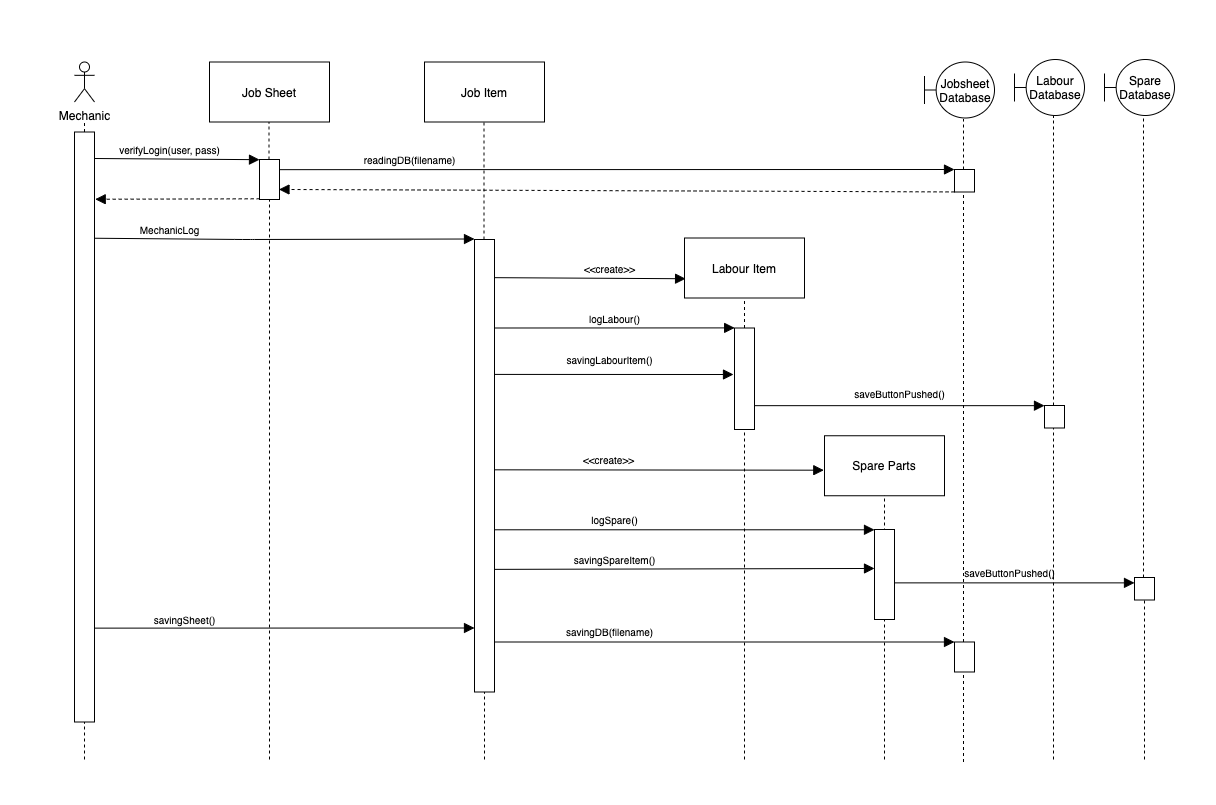

The diagram above was exported from draw.io. Its source (the exported page's mxGraphModel, read from the mxfile embedded in the PNG):
<mxGraphModel dx="2128" dy="976" grid="1" gridSize="10" guides="1" tooltips="1" connect="1" arrows="1" fold="1" page="1" pageScale="1" pageWidth="827" pageHeight="1169" math="0" shadow="0">
  <root>
    <mxCell id="0" />
    <mxCell id="1" parent="0" />
    <mxCell id="2" value="" style="html=1;points=[];perimeter=orthogonalPerimeter;" vertex="1" parent="1">
      <mxGeometry x="1140" y="320" width="20" height="452.5" as="geometry" />
    </mxCell>
    <mxCell id="3" value="Mechanic" style="shape=umlActor;verticalLabelPosition=bottom;labelBackgroundColor=#ffffff;verticalAlign=top;html=1;outlineConnect=0;" vertex="1" parent="1">
      <mxGeometry x="740" y="142.5" width="20" height="40" as="geometry" />
    </mxCell>
    <mxCell id="4" value="" style="endArrow=none;dashed=1;html=1;" edge="1" source="12" parent="1">
      <mxGeometry width="50" height="50" relative="1" as="geometry">
        <mxPoint x="789.5" y="792.5" as="sourcePoint" />
        <mxPoint x="749.9999999999995" y="202.5" as="targetPoint" />
      </mxGeometry>
    </mxCell>
    <mxCell id="5" value="Job Item" style="rounded=0;whiteSpace=wrap;html=1;" vertex="1" parent="1">
      <mxGeometry x="1090" y="142.5" width="120" height="60" as="geometry" />
    </mxCell>
    <mxCell id="6" value="Labour Item" style="rounded=0;whiteSpace=wrap;html=1;" vertex="1" parent="1">
      <mxGeometry x="1350" y="318.5" width="120" height="60" as="geometry" />
    </mxCell>
    <mxCell id="7" value="" style="endArrow=none;dashed=1;html=1;" edge="1" source="2" parent="1">
      <mxGeometry width="50" height="50" relative="1" as="geometry">
        <mxPoint x="1150" y="802.5" as="sourcePoint" />
        <mxPoint x="1149.5" y="202.5" as="targetPoint" />
      </mxGeometry>
    </mxCell>
    <mxCell id="8" value="" style="endArrow=none;dashed=1;html=1;entryX=0.5;entryY=1;entryDx=0;entryDy=0;" edge="1" source="17" target="6" parent="1">
      <mxGeometry width="50" height="50" relative="1" as="geometry">
        <mxPoint x="1409.5" y="792.5" as="sourcePoint" />
        <mxPoint x="1410" y="392.5" as="targetPoint" />
      </mxGeometry>
    </mxCell>
    <mxCell id="9" value="" style="endArrow=block;html=1;endFill=1;endSize=8;exitX=1.019;exitY=0.05;exitDx=0;exitDy=0;exitPerimeter=0;entryX=0;entryY=0.006;entryDx=0;entryDy=0;entryPerimeter=0;" edge="1" parent="1">
      <mxGeometry width="50" height="50" relative="1" as="geometry">
        <mxPoint x="760.3800000000001" y="239" as="sourcePoint" />
        <mxPoint x="924.9999999999995" y="240.17999999999984" as="targetPoint" />
      </mxGeometry>
    </mxCell>
    <mxCell id="10" value="verifyLogin(user, pass)" style="text;html=1;align=center;verticalAlign=middle;resizable=0;points=[];autosize=1;fontSize=10;" vertex="1" parent="1">
      <mxGeometry x="775" y="220" width="120" height="20" as="geometry" />
    </mxCell>
    <mxCell id="11" value="" style="endArrow=block;html=1;endSize=8;endFill=1;exitX=1.002;exitY=0.236;exitDx=0;exitDy=0;exitPerimeter=0;" edge="1" parent="1">
      <mxGeometry width="50" height="50" relative="1" as="geometry">
        <mxPoint x="760.04" y="318.74" as="sourcePoint" />
        <mxPoint x="1139.9999999999995" y="319.5" as="targetPoint" />
        <Array as="points">
          <mxPoint x="910" y="320" />
        </Array>
      </mxGeometry>
    </mxCell>
    <mxCell id="12" value="" style="html=1;points=[];perimeter=orthogonalPerimeter;" vertex="1" parent="1">
      <mxGeometry x="740" y="212.5" width="20" height="590" as="geometry" />
    </mxCell>
    <mxCell id="13" value="" style="endArrow=none;dashed=1;html=1;" edge="1" target="12" parent="1">
      <mxGeometry width="50" height="50" relative="1" as="geometry">
        <mxPoint x="749.9999999999995" y="840" as="sourcePoint" />
        <mxPoint x="749.5" y="202.5" as="targetPoint" />
      </mxGeometry>
    </mxCell>
    <mxCell id="14" value="MechanicLog" style="text;html=1;align=center;verticalAlign=middle;resizable=0;points=[];autosize=1;fontSize=10;" vertex="1" parent="1">
      <mxGeometry x="800" y="299.5" width="70" height="20" as="geometry" />
    </mxCell>
    <mxCell id="15" value="logLabour()" style="text;html=1;align=center;verticalAlign=middle;resizable=0;points=[];autosize=1;fontSize=10;" vertex="1" parent="1">
      <mxGeometry x="1245" y="388.5" width="70" height="20" as="geometry" />
    </mxCell>
    <mxCell id="16" value="" style="endArrow=none;dashed=1;html=1;" edge="1" target="2" parent="1">
      <mxGeometry width="50" height="50" relative="1" as="geometry">
        <mxPoint x="1149.9999999999995" y="840" as="sourcePoint" />
        <mxPoint x="1149.5" y="202.5" as="targetPoint" />
      </mxGeometry>
    </mxCell>
    <mxCell id="17" value="" style="html=1;points=[];perimeter=orthogonalPerimeter;" vertex="1" parent="1">
      <mxGeometry x="1400" y="408.5" width="20" height="101.5" as="geometry" />
    </mxCell>
    <mxCell id="18" value="" style="endArrow=none;dashed=1;html=1;" edge="1" target="17" parent="1">
      <mxGeometry width="50" height="50" relative="1" as="geometry">
        <mxPoint x="1409.9999999999995" y="840" as="sourcePoint" />
        <mxPoint x="1409.5" y="202.5" as="targetPoint" />
      </mxGeometry>
    </mxCell>
    <mxCell id="19" value="" style="endArrow=block;html=1;endSize=8;endFill=1;entryX=0.008;entryY=-0.001;entryDx=0;entryDy=0;entryPerimeter=0;" edge="1" target="17" parent="1">
      <mxGeometry width="50" height="50" relative="1" as="geometry">
        <mxPoint x="1159.9999999999995" y="408.5" as="sourcePoint" />
        <mxPoint x="1320" y="408.5" as="targetPoint" />
      </mxGeometry>
    </mxCell>
    <mxCell id="20" value="" style="endArrow=block;html=1;endSize=8;endFill=1;" edge="1" parent="1">
      <mxGeometry width="50" height="50" relative="1" as="geometry">
        <mxPoint x="1159.9999999999995" y="610.29" as="sourcePoint" />
        <mxPoint x="1540" y="610.29" as="targetPoint" />
      </mxGeometry>
    </mxCell>
    <mxCell id="21" value="logSpare()" style="text;html=1;align=center;verticalAlign=middle;resizable=0;points=[];autosize=1;fontSize=10;" vertex="1" parent="1">
      <mxGeometry x="1250" y="590" width="60" height="20" as="geometry" />
    </mxCell>
    <mxCell id="22" value="" style="endArrow=block;html=1;endSize=8;endFill=1;dashed=1;exitX=0.008;exitY=0.982;exitDx=0;exitDy=0;exitPerimeter=0;entryX=1.036;entryY=0.114;entryDx=0;entryDy=0;entryPerimeter=0;" edge="1" source="41" target="12" parent="1">
      <mxGeometry width="50" height="50" relative="1" as="geometry">
        <mxPoint x="850" y="270" as="sourcePoint" />
        <mxPoint x="800" y="320" as="targetPoint" />
      </mxGeometry>
    </mxCell>
    <mxCell id="23" value="" style="endArrow=block;html=1;endSize=8;endFill=1;" edge="1" parent="1">
      <mxGeometry width="50" height="50" relative="1" as="geometry">
        <mxPoint x="1159.9999999999995" y="454.9099999999996" as="sourcePoint" />
        <mxPoint x="1399" y="455" as="targetPoint" />
      </mxGeometry>
    </mxCell>
    <mxCell id="24" value="savingLabourItem()" style="text;html=1;align=center;verticalAlign=middle;resizable=0;points=[];autosize=1;fontSize=10;" vertex="1" parent="1">
      <mxGeometry x="1225" y="429.9999999999999" width="100" height="20" as="geometry" />
    </mxCell>
    <mxCell id="25" value="" style="endArrow=block;html=1;endSize=8;endFill=1;exitX=0.989;exitY=0.807;exitDx=0;exitDy=0;exitPerimeter=0;" edge="1" parent="1">
      <mxGeometry width="50" height="50" relative="1" as="geometry">
        <mxPoint x="759.7799999999997" y="708.6299999999999" as="sourcePoint" />
        <mxPoint x="1139.9999999999995" y="708.4999999999995" as="targetPoint" />
      </mxGeometry>
    </mxCell>
    <mxCell id="26" value="savingSheet()" style="text;html=1;align=center;verticalAlign=middle;resizable=0;points=[];autosize=1;fontSize=10;" vertex="1" parent="1">
      <mxGeometry x="810" y="689.9999999999999" width="80" height="20" as="geometry" />
    </mxCell>
    <mxCell id="27" value="" style="endArrow=none;dashed=1;html=1;" edge="1" source="31" parent="1">
      <mxGeometry width="50" height="50" relative="1" as="geometry">
        <mxPoint x="1629.0000000000002" y="805" as="sourcePoint" />
        <mxPoint x="1629" y="199.5" as="targetPoint" />
      </mxGeometry>
    </mxCell>
    <mxCell id="28" value="Jobsheet Database" style="shape=umlBoundary;whiteSpace=wrap;html=1;" vertex="1" parent="1">
      <mxGeometry x="1590" y="142.5" width="70" height="56" as="geometry" />
    </mxCell>
    <mxCell id="29" value="" style="endArrow=block;html=1;endFill=1;endSize=8;" edge="1" parent="1">
      <mxGeometry width="50" height="50" relative="1" as="geometry">
        <mxPoint x="944.9999999999995" y="250.15999999999985" as="sourcePoint" />
        <mxPoint x="1620" y="250" as="targetPoint" />
      </mxGeometry>
    </mxCell>
    <mxCell id="30" value="readingDB(filename)" style="text;html=1;align=center;verticalAlign=middle;resizable=0;points=[];autosize=1;fontSize=10;" vertex="1" parent="1">
      <mxGeometry x="1020" y="230" width="110" height="20" as="geometry" />
    </mxCell>
    <mxCell id="31" value="" style="html=1;points=[];perimeter=orthogonalPerimeter;" vertex="1" parent="1">
      <mxGeometry x="1620" y="250" width="20" height="22.5" as="geometry" />
    </mxCell>
    <mxCell id="32" value="" style="endArrow=none;dashed=1;html=1;" edge="1" target="31" parent="1">
      <mxGeometry width="50" height="50" relative="1" as="geometry">
        <mxPoint x="1629" y="842.5" as="sourcePoint" />
        <mxPoint x="1629" y="199.4999999999999" as="targetPoint" />
      </mxGeometry>
    </mxCell>
    <mxCell id="33" value="" style="endArrow=block;html=1;endSize=8;endFill=1;dashed=1;exitX=0.002;exitY=0.997;exitDx=0;exitDy=0;exitPerimeter=0;entryX=0.974;entryY=0.749;entryDx=0;entryDy=0;entryPerimeter=0;" edge="1" source="31" target="41" parent="1">
      <mxGeometry width="50" height="50" relative="1" as="geometry">
        <mxPoint x="1500.3400000000001" y="281.4799999999999" as="sourcePoint" />
        <mxPoint x="1150" y="279" as="targetPoint" />
      </mxGeometry>
    </mxCell>
    <mxCell id="34" value="" style="endArrow=block;html=1;endFill=1;endSize=8;entryX=0.009;entryY=0.679;entryDx=0;entryDy=0;entryPerimeter=0;" edge="1" target="6" parent="1">
      <mxGeometry width="50" height="50" relative="1" as="geometry">
        <mxPoint x="1159.9999999999995" y="358.15999999999985" as="sourcePoint" />
        <mxPoint x="1329.54" y="358.15999999999985" as="targetPoint" />
      </mxGeometry>
    </mxCell>
    <mxCell id="35" value="&amp;lt;&amp;lt;create&amp;gt;&amp;gt;" style="text;html=1;align=center;verticalAlign=middle;resizable=0;points=[];autosize=1;fontSize=10;" vertex="1" parent="1">
      <mxGeometry x="1240" y="338.5" width="70" height="20" as="geometry" />
    </mxCell>
    <mxCell id="36" value="" style="endArrow=block;html=1;endFill=1;endSize=8;" edge="1" target="37" parent="1">
      <mxGeometry width="50" height="50" relative="1" as="geometry">
        <mxPoint x="1159.9999999999995" y="722.5" as="sourcePoint" />
        <mxPoint x="1499.77" y="722.4999999999999" as="targetPoint" />
      </mxGeometry>
    </mxCell>
    <mxCell id="37" value="" style="html=1;points=[];perimeter=orthogonalPerimeter;" vertex="1" parent="1">
      <mxGeometry x="1620" y="722.49" width="20" height="30" as="geometry" />
    </mxCell>
    <mxCell id="38" value="savingDB(filename)" style="text;html=1;align=center;verticalAlign=middle;resizable=0;points=[];autosize=1;fontSize=10;" vertex="1" parent="1">
      <mxGeometry x="1225" y="701.99" width="100" height="20" as="geometry" />
    </mxCell>
    <mxCell id="39" value="Job Sheet" style="rounded=0;whiteSpace=wrap;html=1;" vertex="1" parent="1">
      <mxGeometry x="875" y="142.5" width="120" height="60" as="geometry" />
    </mxCell>
    <mxCell id="40" value="" style="endArrow=none;dashed=1;html=1;" edge="1" source="41" parent="1">
      <mxGeometry width="50" height="50" relative="1" as="geometry">
        <mxPoint x="935" y="840" as="sourcePoint" />
        <mxPoint x="934.5" y="202.5" as="targetPoint" />
      </mxGeometry>
    </mxCell>
    <mxCell id="41" value="" style="html=1;points=[];perimeter=orthogonalPerimeter;" vertex="1" parent="1">
      <mxGeometry x="925" y="240" width="20" height="40" as="geometry" />
    </mxCell>
    <mxCell id="42" value="" style="endArrow=none;dashed=1;html=1;" edge="1" target="41" parent="1">
      <mxGeometry width="50" height="50" relative="1" as="geometry">
        <mxPoint x="934.9999999999995" y="840" as="sourcePoint" />
        <mxPoint x="934.5" y="202.5" as="targetPoint" />
      </mxGeometry>
    </mxCell>
    <mxCell id="43" value="" style="endArrow=none;dashed=1;html=1;entryX=0.5;entryY=1;entryDx=0;entryDy=0;" edge="1" target="44" parent="1">
      <mxGeometry width="50" height="50" relative="1" as="geometry">
        <mxPoint x="1550" y="545" as="sourcePoint" />
        <mxPoint x="1550" y="412.5" as="targetPoint" />
      </mxGeometry>
    </mxCell>
    <mxCell id="44" value="Spare Parts" style="rounded=0;whiteSpace=wrap;html=1;" vertex="1" parent="1">
      <mxGeometry x="1490" y="516.25" width="120" height="60" as="geometry" />
    </mxCell>
    <mxCell id="45" value="" style="endArrow=none;dashed=1;html=1;" edge="1" target="44" parent="1">
      <mxGeometry width="50" height="50" relative="1" as="geometry">
        <mxPoint x="1550" y="840" as="sourcePoint" />
        <mxPoint x="1550" y="392.5" as="targetPoint" />
      </mxGeometry>
    </mxCell>
    <mxCell id="46" value="" style="endArrow=block;html=1;endFill=1;endSize=8;exitX=1.048;exitY=0.509;exitDx=0;exitDy=0;exitPerimeter=0;entryX=-0.006;entryY=0.574;entryDx=0;entryDy=0;entryPerimeter=0;" edge="1" target="44" parent="1">
      <mxGeometry width="50" height="50" relative="1" as="geometry">
        <mxPoint x="1159.96" y="550.3225" as="sourcePoint" />
        <mxPoint x="1470" y="552" as="targetPoint" />
      </mxGeometry>
    </mxCell>
    <mxCell id="47" value="&amp;lt;&amp;lt;create&amp;gt;&amp;gt;" style="text;html=1;align=center;verticalAlign=middle;resizable=0;points=[];autosize=1;fontSize=10;" vertex="1" parent="1">
      <mxGeometry x="1238.92" y="530" width="70" height="20" as="geometry" />
    </mxCell>
    <mxCell id="48" value="" style="endArrow=none;dashed=1;html=1;" edge="1" parent="1">
      <mxGeometry width="50" height="50" relative="1" as="geometry">
        <mxPoint x="1719" y="840" as="sourcePoint" />
        <mxPoint x="1719" y="197" as="targetPoint" />
      </mxGeometry>
    </mxCell>
    <mxCell id="49" value="Labour Database" style="shape=umlBoundary;whiteSpace=wrap;html=1;" vertex="1" parent="1">
      <mxGeometry x="1680" y="140" width="70" height="56" as="geometry" />
    </mxCell>
    <mxCell id="50" value="" style="endArrow=none;dashed=1;html=1;" edge="1" source="57" parent="1">
      <mxGeometry width="50" height="50" relative="1" as="geometry">
        <mxPoint x="1810" y="840" as="sourcePoint" />
        <mxPoint x="1809" y="197" as="targetPoint" />
      </mxGeometry>
    </mxCell>
    <mxCell id="51" value="Spare Database" style="shape=umlBoundary;whiteSpace=wrap;html=1;" vertex="1" parent="1">
      <mxGeometry x="1770" y="140" width="70" height="56" as="geometry" />
    </mxCell>
    <mxCell id="52" value="" style="endArrow=block;html=1;endFill=1;endSize=8;" edge="1" target="53" parent="1">
      <mxGeometry width="50" height="50" relative="1" as="geometry">
        <mxPoint x="1420.52" y="486.15999999999985" as="sourcePoint" />
        <mxPoint x="2095.5199999999995" y="486" as="targetPoint" />
      </mxGeometry>
    </mxCell>
    <mxCell id="53" value="" style="html=1;points=[];perimeter=orthogonalPerimeter;" vertex="1" parent="1">
      <mxGeometry x="1710" y="486" width="20" height="22.5" as="geometry" />
    </mxCell>
    <mxCell id="54" value="saveButtonPushed()" style="text;html=1;align=center;verticalAlign=middle;resizable=0;points=[];autosize=1;fontSize=10;" vertex="1" parent="1">
      <mxGeometry x="1510" y="463.4999999999999" width="110" height="20" as="geometry" />
    </mxCell>
    <mxCell id="55" value="" style="endArrow=block;html=1;endFill=1;endSize=8;exitX=0.993;exitY=0.593;exitDx=0;exitDy=0;exitPerimeter=0;" edge="1" source="61" target="57" parent="1">
      <mxGeometry width="50" height="50" relative="1" as="geometry">
        <mxPoint x="1560.52" y="624.1599999999996" as="sourcePoint" />
        <mxPoint x="2235.5199999999995" y="624" as="targetPoint" />
      </mxGeometry>
    </mxCell>
    <mxCell id="56" value="saveButtonPushed()" style="text;html=1;align=center;verticalAlign=middle;resizable=0;points=[];autosize=1;fontSize=10;" vertex="1" parent="1">
      <mxGeometry x="1620" y="642.9999999999999" width="110" height="20" as="geometry" />
    </mxCell>
    <mxCell id="57" value="" style="html=1;points=[];perimeter=orthogonalPerimeter;" vertex="1" parent="1">
      <mxGeometry x="1800" y="658" width="20" height="22.5" as="geometry" />
    </mxCell>
    <mxCell id="58" value="" style="endArrow=none;dashed=1;html=1;" edge="1" target="57" parent="1">
      <mxGeometry width="50" height="50" relative="1" as="geometry">
        <mxPoint x="1810" y="839.9999999999998" as="sourcePoint" />
        <mxPoint x="1809" y="197" as="targetPoint" />
      </mxGeometry>
    </mxCell>
    <mxCell id="59" value="" style="endArrow=block;html=1;endSize=8;endFill=1;exitX=1.05;exitY=0.729;exitDx=0;exitDy=0;exitPerimeter=0;entryX=0;entryY=0.433;entryDx=0;entryDy=0;entryPerimeter=0;" edge="1" target="61" parent="1">
      <mxGeometry width="50" height="50" relative="1" as="geometry">
        <mxPoint x="1159.9999999999995" y="649.8725" as="sourcePoint" />
        <mxPoint x="1500" y="670" as="targetPoint" />
      </mxGeometry>
    </mxCell>
    <mxCell id="60" value="savingSpareItem()" style="text;html=1;align=center;verticalAlign=middle;resizable=0;points=[];autosize=1;fontSize=10;" vertex="1" parent="1">
      <mxGeometry x="1230" y="629.9999999999999" width="100" height="20" as="geometry" />
    </mxCell>
    <mxCell id="61" value="" style="html=1;points=[];perimeter=orthogonalPerimeter;" vertex="1" parent="1">
      <mxGeometry x="1540" y="610" width="20" height="90" as="geometry" />
    </mxCell>
  </root>
</mxGraphModel>